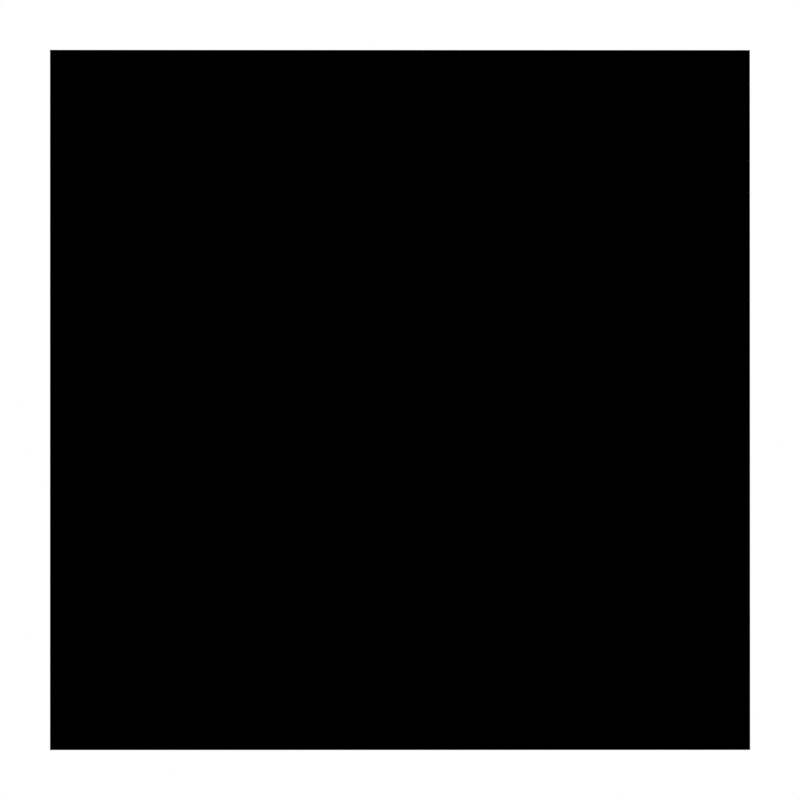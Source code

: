# Source: NeonCTM.blend  (saved by Blender 2.90.8; exported with 4.5.12 LTS)
import bpy
from mathutils import Matrix  # noqa: F401  (used for matrix-valued properties, if any)

bpy.ops.wm.read_factory_settings(use_empty=True)
scene = bpy.context.scene
scene.name = 'Scene'

# ---- collections
col_left = bpy.data.collections.new('Left'); scene.collection.children.link(col_left)
col_top = bpy.data.collections.new('Top'); scene.collection.children.link(col_top)
col_right = bpy.data.collections.new('Right'); scene.collection.children.link(col_right)
col_bottom = bpy.data.collections.new('Bottom'); scene.collection.children.link(col_bottom)
col_corners = bpy.data.collections.new('Corners'); scene.collection.children.link(col_corners)

# ---- materials (node trees are filled in below, after node groups)
mat_purewhite = bpy.data.materials.new('Purewhite')
mat_purewhite.use_transparent_shadow = False

# ---- material node trees
mat_purewhite.use_nodes = True; mat_purewhite.node_tree.nodes.clear()
_N = mat_purewhite.node_tree.nodes; _L = mat_purewhite.node_tree.links
n0 = _N.new('ShaderNodeOutputMaterial'); n0.name = 'Material Output'; n0.location = (300, 300)
n1 = _N.new('ShaderNodeEmission'); n1.name = 'Emission'; n1.location = (10, 300)
_L.new(n1.outputs[0], n0.inputs[0])
n0.is_active_output = True

# ---- world
world_world = bpy.data.worlds.new('World'); scene.world = world_world
world_world.use_nodes = True; world_world.node_tree.nodes.clear()
_N = world_world.node_tree.nodes; _L = world_world.node_tree.links
n0 = _N.new('ShaderNodeOutputWorld'); n0.name = 'World Output'; n0.location = (300, 300)
n1 = _N.new('ShaderNodeBackground'); n1.name = 'Background'; n1.location = (10, 300)
n1.inputs[0].default_value = (0.0, 0.0, 0.0, 1.0)
n1.inputs[1].default_value = 0.0
_L.new(n1.outputs[0], n0.inputs[0])
n0.is_active_output = True
world_world.color = (0.05088, 0.05088, 0.05088)
world_world.use_sun_shadow = False
world_world.sun_shadow_jitter_overblur = 0.0

# ---- cameras
cam_camera = bpy.data.cameras.new('Camera')
cam_camera.type = 'ORTHO'
cam_camera.ortho_scale = 64.0

# ---- curves / text
cu_beziercurve = bpy.data.curves.new('BezierCurve', 'CURVE')
cu_beziercurve.dimensions = '2D'
_sp = cu_beziercurve.splines.new('BEZIER'); _sp.bezier_points.add(1)
_sp.bezier_points.foreach_set('co', [-32.0, -64.0, 0.0, -32.0, 64.0, 0.0])
_sp.bezier_points.foreach_set('handle_left', [-32.0, -64.0, 0.0, -32.0, 64.0, 0.0])
_sp.bezier_points.foreach_set('handle_right', [-32.0, -64.0, 0.0, -32.0, 64.0, 0.0])
for _p, _l, _r in zip(_sp.bezier_points, ['ALIGNED', 'ALIGNED'], ['ALIGNED', 'ALIGNED']): _p.handle_left_type = _l; _p.handle_right_type = _r
_sp.order_u = 0
_sp.order_v = 0
cu_beziercurve.materials.append(mat_purewhite)
cu_beziercurve.use_path_clamp = True
cu_beziercurve.bevel_depth = 4.0
cu_beziercurve_001 = bpy.data.curves.new('BezierCurve.001', 'CURVE')
cu_beziercurve_001.dimensions = '2D'
_sp = cu_beziercurve_001.splines.new('BEZIER'); _sp.bezier_points.add(2)
_sp.bezier_points.foreach_set('co', [-32.0, -40.0, 0.0, -32.0, -32.0, 0.0, -40.0, -32.0, 0.0])
_sp.bezier_points.foreach_set('handle_left', [-32.0, -41.0, 0.0, -32.0, -32.0, 0.0, -36.0, -32.0, 0.0])
_sp.bezier_points.foreach_set('handle_right', [-32.0, -36.0, 0.0, -32.0, -32.0, 0.0, -41.0, -32.0, 0.0])
for _p, _l, _r in zip(_sp.bezier_points, ['ALIGNED', 'ALIGNED', 'ALIGNED'], ['ALIGNED', 'ALIGNED', 'ALIGNED']): _p.handle_left_type = _l; _p.handle_right_type = _r
_sp.order_u = 0
_sp.order_v = 0
_sp = cu_beziercurve_001.splines.new('BEZIER'); _sp.bezier_points.add(2)
_sp.bezier_points.foreach_set('co', [-40.0, 32.0, 0.0, -32.0, 32.0, 0.0, -32.0, 40.0, 0.0])
_sp.bezier_points.foreach_set('handle_left', [-41.0, 32.0, 0.0, -32.0, 32.0, 0.0, -32.0, 36.0, 0.0])
_sp.bezier_points.foreach_set('handle_right', [-36.0, 32.0, 0.0, -32.0, 32.0, 0.0, -32.0, 41.0, 0.0])
for _p, _l, _r in zip(_sp.bezier_points, ['ALIGNED', 'ALIGNED', 'ALIGNED'], ['ALIGNED', 'ALIGNED', 'ALIGNED']): _p.handle_left_type = _l; _p.handle_right_type = _r
_sp.order_u = 0
_sp.order_v = 0
_sp = cu_beziercurve_001.splines.new('BEZIER'); _sp.bezier_points.add(2)
_sp.bezier_points.foreach_set('co', [32.0, 40.0, 0.0, 32.0, 32.0, 0.0, 40.0, 32.0, 0.0])
_sp.bezier_points.foreach_set('handle_left', [32.0, 41.0, 0.0, 32.0, 32.0, 0.0, 36.0, 32.0, 0.0])
_sp.bezier_points.foreach_set('handle_right', [32.0, 36.0, 0.0, 32.0, 32.0, 0.0, 41.0, 32.0, 0.0])
for _p, _l, _r in zip(_sp.bezier_points, ['ALIGNED', 'ALIGNED', 'ALIGNED'], ['ALIGNED', 'ALIGNED', 'ALIGNED']): _p.handle_left_type = _l; _p.handle_right_type = _r
_sp.order_u = 0
_sp.order_v = 0
_sp = cu_beziercurve_001.splines.new('BEZIER'); _sp.bezier_points.add(2)
_sp.bezier_points.foreach_set('co', [40.0, -32.0, 0.0, 32.0, -32.0, 0.0, 32.0, -40.0, 0.0])
_sp.bezier_points.foreach_set('handle_left', [41.0, -32.0, 0.0, 32.0, -32.0, 0.0, 32.0, -36.0, 0.0])
_sp.bezier_points.foreach_set('handle_right', [36.0, -32.0, 0.0, 32.0, -32.0, 0.0, 32.0, -41.0, 0.0])
for _p, _l, _r in zip(_sp.bezier_points, ['ALIGNED', 'ALIGNED', 'ALIGNED'], ['ALIGNED', 'ALIGNED', 'ALIGNED']): _p.handle_left_type = _l; _p.handle_right_type = _r
_sp.order_u = 0
_sp.order_v = 0
cu_beziercurve_001.materials.append(mat_purewhite)
cu_beziercurve_001.use_path_clamp = True
cu_beziercurve_001.bevel_depth = 4.0

# ---- objects
ob_camera = bpy.data.objects.new('Camera', cam_camera)
ob_left = bpy.data.objects.new('Left', cu_beziercurve)
ob_top = bpy.data.objects.new('Top', cu_beziercurve)
ob_right = bpy.data.objects.new('Right', cu_beziercurve)
ob_bottom = bpy.data.objects.new('Bottom', cu_beziercurve)
ob_corners = bpy.data.objects.new('Corners', cu_beziercurve_001)

# ---- transforms, parenting, visibility, modifiers, constraints
ob_camera.location = (0.0, 0.0, 32.4)
ob_camera.lineart.crease_threshold = 0.0
ob_left.location = (0.0, 0.0, 0.0)
ob_left.lineart.crease_threshold = 0.0
ob_top.location = (0.0, 0.0, 0.0)
ob_top.rotation_euler = (0.0, 0.0, 4.712)
ob_top.lineart.crease_threshold = 0.0
ob_right.location = (0.0, 0.0, 0.0)
ob_right.rotation_euler = (0.0, -0.0, 3.142)
ob_right.lineart.crease_threshold = 0.0
ob_bottom.location = (0.0, 0.0, 0.0)
ob_bottom.rotation_euler = (0.0, -0.0, 1.571)
ob_bottom.lineart.crease_threshold = 0.0
ob_corners.location = (0.0, 0.0, 0.0)
ob_corners.rotation_euler = (0.0, -0.0, 1.571)
ob_corners.lineart.crease_threshold = 0.0

# ---- collection membership
scene.collection.objects.link(ob_camera)
col_left.objects.link(ob_left)
col_top.objects.link(ob_top)
col_right.objects.link(ob_right)
col_bottom.objects.link(ob_bottom)
col_corners.objects.link(ob_corners)

# ---- scene / render settings (as saved in the file)
scene.camera = ob_camera
scene.frame_start = 1; scene.frame_end = 250; scene.frame_set(1)
scene.render.engine = 'BLENDER_EEVEE_NEXT'
scene.render.resolution_x = 64
scene.render.resolution_y = 64
scene.render.use_file_extension = False
scene.cycles.use_denoising = False
scene.cycles.samples = 128
scene.cycles.sampling_pattern = 'TABULATED_SOBOL'
scene.cycles.use_adaptive_sampling = False
scene.cycles.use_light_tree = False
scene.eevee.use_overscan = True
scene.view_settings.view_transform = 'Standard'
bpy.context.view_layer.update()
